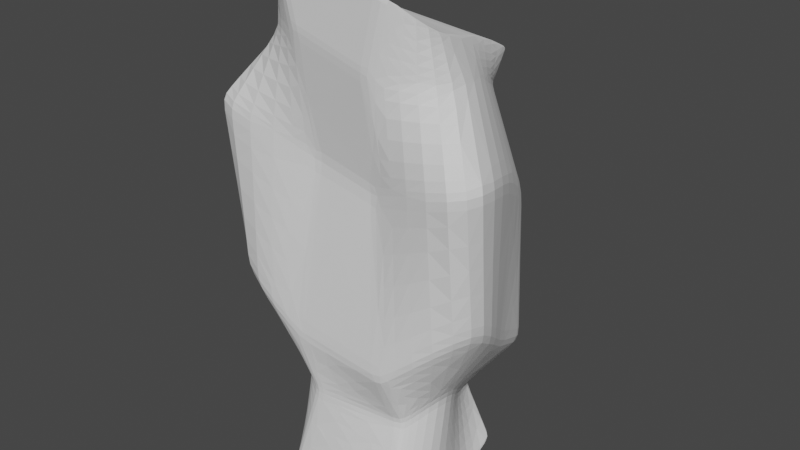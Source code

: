 # Source: Roca_XXL_1.blend  (saved by Blender 2.80.75; exported with 4.5.12 LTS)
import bpy
from mathutils import Matrix  # noqa: F401  (used for matrix-valued properties, if any)

bpy.ops.wm.read_factory_settings(use_empty=True)
scene = bpy.context.scene
scene.name = 'Scene'

# ---- collections
col_collection = bpy.data.collections.new('Collection'); scene.collection.children.link(col_collection)

# ---- world
world_world = bpy.data.worlds.new('World'); scene.world = world_world
world_world.use_nodes = True; world_world.node_tree.nodes.clear()
_N = world_world.node_tree.nodes; _L = world_world.node_tree.links
n0 = _N.new('ShaderNodeOutputWorld'); n0.name = 'World Output'; n0.location = (300, 300)
n1 = _N.new('ShaderNodeBackground'); n1.name = 'Background'; n1.location = (10, 300)
n1.inputs[0].default_value = (0.05088, 0.05088, 0.05088, 1.0)
_L.new(n1.outputs[0], n0.inputs[0])
n0.is_active_output = True
world_world.color = (0.05088, 0.05088, 0.05088)
world_world.use_sun_shadow = False
world_world.sun_shadow_jitter_overblur = 0.0

# ---- meshes
me_cube_001 = bpy.data.meshes.new('Cube.001')
me_cube_001.from_pydata([(-1.0, -1.0, -0.3678), (-1.0, -1.0, 1.0), (-1.0, 1.0, -0.4076), (-1.0, 1.0, 0.7094), (1.0, -1.0, -0.3678), (1.0, -1.0, 0.9294), (1.0, 1.0, -0.4076), (1.0, 1.0, 0.7094), (-1.0, 0.3333, -0.474), (-1.44, -0.5474, -0.4006), (-1.44, -0.5474, 0.883), (-1.0, 0.3333, 0.8247), (1.44, -0.5474, -0.4006), (1.0, 0.3333, -0.474), (1.0, 0.3333, 0.7872), (1.44, -0.5474, 0.8247), (-0.678, -1.0, 0.8107), (-0.7302, 1.0, 0.608), (0.7302, 1.0, 0.608), (0.678, -1.0, 0.7468), (1.277, 0.3333, 0.6895), (1.824, -0.5474, 0.7178), (-1.904, -0.5474, 0.7432), (-1.469, 0.3333, 0.6946), (-1.183, 1.185, 0.3239), (1.216, 1.185, 0.3239), (0.5551, -0.7793, 0.4535), (1.919, 0.1542, 0.5005), (2.737, -1.208, 0.5618), (-2.806, -1.208, 0.6168), (-2.133, 0.1542, 0.5115), (-0.5682, -0.7793, 0.4942), (-1.264, 1.26, -0.104), (1.28, 1.26, -0.104), (0.8427, -1.012, -0.008069), (1.699, 0.2746, 0.001238), (2.508, -0.7167, 0.2243), (-2.576, -1.028, 0.2142), (-1.83, 0.2746, 0.007766), (-0.8456, -1.012, 0.02544), (-1.015, 0.7048, -0.2502), (0.5175, 0.9324, -0.2502), (0.98, -0.718, -0.1522), (0.7929, 0.4003, -0.2201), (1.384, -0.178, -0.0827), (-1.197, -0.6523, -0.08559), (-1.016, 0.1316, -0.2182), (-0.5304, -0.9423, -0.1382), (0.9379, 1.0, -0.4076), (0.9379, 1.0, 0.7094), (0.9379, -1.0, -0.3678), (0.9379, -1.0, 0.9316), (0.9379, 0.3333, 0.7884), (1.351, -0.5474, 0.8265), (0.9379, 0.3333, -0.474), (1.351, -0.5474, -0.4006), (0.6359, -1.0, 0.7488), (0.6849, 1.0, 0.608), (1.142, 1.185, 0.3239), (0.5202, -0.7793, 0.4547), (0.7903, -1.012, -0.007029), (1.201, 1.26, -0.104), (0.4699, 0.9253, -0.2502), (0.9331, -0.725, -0.1518), (-0.95, 1.0, -0.4076), (-0.95, -1.0, 0.9982), (-0.95, 0.3333, -0.474), (-1.368, -0.5474, -0.4006), (-0.6441, -1.0, 0.8091), (-0.5401, -0.7793, 0.4932), (-0.8034, -1.012, 0.02461), (-0.4926, -0.9367, -0.1385), (-0.95, 1.0, 0.7094), (-0.95, -1.0, -0.3678), (-0.95, 0.3333, 0.8238), (-1.368, -0.5474, 0.8815), (-0.6937, 1.0, 0.608), (-1.123, 1.185, 0.3239), (-1.2, 1.26, -0.104), (-0.9771, 0.7105, -0.2502), (-0.8367, -1.005, 0.04054), (-1.251, 1.248, -0.08288), (1.267, 1.248, -0.08288), (0.8334, -1.005, 0.006796), (1.689, 0.2701, 0.02307), (2.491, -0.721, 0.2404), (-2.559, -1.022, 0.2319), (-1.821, 0.2701, 0.02964), (0.7816, -1.005, 0.007843), (1.189, 1.248, -0.08288), (-1.188, 1.248, -0.08288), (-0.795, -1.005, 0.0397), (-0.5344, -0.9432, -0.1316), (-1.014, 0.7087, -0.2443), (0.522, 0.9334, -0.2443), (0.9782, -0.7218, -0.1459), (0.7975, 0.3995, -0.2136), (1.388, -0.1801, -0.07513), (-1.205, -0.651, -0.07807), (-1.019, 0.1343, -0.2117), (0.4743, 0.9265, -0.2443), (0.9313, -0.7286, -0.1454), (-0.9752, 0.7144, -0.2443), (-0.4966, -0.9377, -0.132), (-1.0, 0.9963, -0.4024), (0.9939, 0.9992, -0.4024), (0.9997, -0.9965, -0.362), (0.9974, 0.3342, -0.4677), (1.44, -0.5427, -0.3934), (-1.437, -0.5487, -0.3935), (-1.0, 0.3308, -0.4677), (-0.9941, -0.9993, -0.3618), (0.9379, -0.9965, -0.362), (0.9321, 0.9991, -0.4024), (-0.9503, 0.9964, -0.4024), (-0.9443, -0.9992, -0.3618), (-0.9885, -1.0, 0.9933), (-0.9904, 1.0, 0.7058), (0.9904, 1.0, 0.7058), (0.9885, -1.0, 0.9229), (1.01, 0.3333, 0.7838), (1.454, -0.5474, 0.8209), (-1.457, -0.5474, 0.878), (-1.017, 0.3333, 0.8201), (0.9272, -1.0, 0.9251), (0.9289, 1.0, 0.7058), (-0.9409, 1.0, 0.7058), (-0.9391, -1.0, 0.9915), (-0.736, 1.0, 0.6102), (0.736, 1.0, 0.6102), (0.6849, -1.0, 0.7507), (1.271, 0.3333, 0.6916), (1.816, -0.5474, 0.7202), (-1.894, -0.5474, 0.7462), (-1.459, 0.3333, 0.6974), (0.6424, -1.0, 0.7527), (0.6903, 1.0, 0.6102), (-0.6992, 1.0, 0.6102), (-0.6507, -1.0, 0.8131), (-0.6849, -1.0, 0.8147), (-0.5696, -0.7821, 0.4982), (-1.187, 1.191, 0.3303), (1.22, 1.191, 0.3303), (0.5566, -0.7821, 0.4572), (1.928, 0.1565, 0.5082), (2.749, -1.211, 0.5699), (-2.819, -1.211, 0.6253), (-2.143, 0.1565, 0.5192), (1.145, 1.191, 0.3303), (0.5216, -0.7821, 0.4584), (-1.126, 1.191, 0.3303), (-0.5414, -0.7821, 0.4971)], [], [(123, 11, 3, 117), (125, 49, 7, 118), (121, 15, 5, 119), (127, 65, 1, 116), (55, 12, 4, 50), (75, 10, 1, 65), (72, 3, 11, 74), (74, 11, 10, 75), (48, 6, 13, 54), (54, 13, 12, 55), (118, 7, 14, 120), (120, 14, 15, 121), (116, 1, 10, 122), (122, 10, 11, 123), (146, 22, 23, 147), (140, 16, 22, 146), (144, 20, 21, 145), (142, 18, 20, 144), (151, 68, 16, 140), (145, 21, 19, 143), (148, 57, 18, 142), (147, 23, 17, 141), (87, 30, 24, 81), (89, 58, 25, 82), (85, 28, 26, 83), (91, 69, 31, 80), (82, 25, 27, 84), (84, 27, 28, 85), (80, 31, 29, 86), (86, 29, 30, 87), (98, 37, 38, 99), (92, 39, 37, 98), (96, 35, 36, 97), (94, 33, 35, 96), (103, 70, 39, 92), (97, 36, 34, 95), (100, 61, 33, 94), (99, 38, 32, 93), (110, 46, 40, 104), (113, 62, 41, 105), (108, 44, 42, 106), (115, 71, 47, 111), (105, 41, 43, 107), (107, 43, 44, 108), (111, 47, 45, 109), (109, 45, 46, 110), (106, 42, 63, 112), (114, 79, 62, 113), (102, 78, 61, 100), (95, 34, 60, 101), (83, 26, 59, 88), (90, 77, 58, 89), (150, 76, 57, 148), (143, 19, 56, 149), (66, 54, 55, 67), (64, 48, 54, 66), (14, 52, 53, 15), (7, 49, 52, 14), (15, 53, 51, 5), (67, 55, 50, 73), (119, 5, 51, 124), (126, 72, 49, 125), (117, 3, 72, 126), (9, 67, 73, 0), (2, 64, 66, 8), (8, 66, 67, 9), (141, 17, 76, 150), (81, 24, 77, 90), (93, 32, 78, 102), (104, 40, 79, 114), (112, 63, 71, 115), (101, 60, 70, 103), (88, 59, 69, 91), (149, 56, 68, 151), (52, 74, 75, 53), (49, 72, 74, 52), (53, 75, 65, 51), (124, 51, 65, 127), (60, 88, 91, 70), (32, 81, 90, 78), (78, 90, 89, 61), (34, 83, 88, 60), (37, 86, 87, 38), (39, 80, 86, 37), (35, 84, 85, 36), (33, 82, 84, 35), (70, 91, 80, 39), (36, 85, 83, 34), (61, 89, 82, 33), (38, 87, 81, 32), (63, 101, 103, 71), (40, 93, 102, 79), (42, 95, 101, 63), (79, 102, 100, 62), (46, 99, 93, 40), (62, 100, 94, 41), (44, 97, 95, 42), (71, 103, 92, 47), (41, 94, 96, 43), (43, 96, 97, 44), (47, 92, 98, 45), (45, 98, 99, 46), (50, 112, 115, 73), (2, 104, 114, 64), (64, 114, 113, 48), (4, 106, 112, 50), (9, 109, 110, 8), (0, 111, 109, 9), (13, 107, 108, 12), (6, 105, 107, 13), (73, 115, 111, 0), (12, 108, 106, 4), (48, 113, 105, 6), (8, 110, 104, 2), (135, 124, 127, 138), (128, 117, 126, 137), (137, 126, 125, 136), (130, 119, 124, 135), (133, 122, 123, 134), (139, 116, 122, 133), (131, 120, 121, 132), (129, 118, 120, 131), (138, 127, 116, 139), (132, 121, 119, 130), (136, 125, 118, 129), (134, 123, 117, 128), (23, 134, 128, 17), (57, 136, 129, 18), (21, 132, 130, 19), (68, 138, 139, 16), (18, 129, 131, 20), (20, 131, 132, 21), (16, 139, 133, 22), (22, 133, 134, 23), (19, 130, 135, 56), (76, 137, 136, 57), (17, 128, 137, 76), (56, 135, 138, 68), (59, 149, 151, 69), (24, 141, 150, 77), (26, 143, 149, 59), (77, 150, 148, 58), (30, 147, 141, 24), (58, 148, 142, 25), (28, 145, 143, 26), (69, 151, 140, 31), (25, 142, 144, 27), (27, 144, 145, 28), (31, 140, 146, 29), (29, 146, 147, 30)])
_uv = me_cube_001.uv_layers.new(name='UVMap')
_uv.uv.foreach_set('vector', [0.6242, 0.1667, 0.625, 0.1667, 0.6007, 0.25, 0.6, 0.25, 0.6, 0.4922, 0.6007, 0.4922, 0.6007, 0.5, 0.6, 0.5, 0.6242, 0.6934, 0.625, 0.6934, 0.6162, 0.75, 0.6154, 0.75, 0.6239, 0.9938, 0.6248, 0.9938, 0.625, 1.0, 0.6242, 1.0, 0.3672, 0.6934, 0.375, 0.6934, 0.375, 0.75, 0.3672, 0.75, 0.8688, 0.6934, 0.875, 0.6934, 0.875, 0.75, 0.8685, 0.75, 0.8681, 0.5, 0.875, 0.5, 0.875, 0.5833, 0.8686, 0.5833, 0.8686, 0.5833, 0.875, 0.5833, 0.875, 0.6934, 0.8688, 0.6934, 0.3672, 0.5, 0.375, 0.5, 0.375, 0.5833, 0.3672, 0.5833, 0.3672, 0.5833, 0.375, 0.5833, 0.375, 0.6934, 0.3672, 0.6934, 0.6, 0.5, 0.6007, 0.5, 0.6171, 0.5833, 0.6163, 0.5833, 0.6163, 0.5833, 0.6171, 0.5833, 0.625, 0.6934, 0.6242, 0.6934, 0.6242, 0.0, 0.625, 0.0, 0.625, 0.05658, 0.6242, 0.05658, 0.6242, 0.05658, 0.625, 0.05658, 0.625, 0.1667, 0.6242, 0.1667, 0.5635, 0.05658, 0.6013, 0.05658, 0.6013, 0.1667, 0.5635, 0.1667, 0.5635, 0.0, 0.6013, 0.0, 0.6013, 0.05658, 0.5635, 0.05658, 0.5576, 0.5833, 0.5942, 0.5833, 0.6013, 0.6934, 0.5635, 0.6934, 0.5452, 0.5, 0.5793, 0.5, 0.5942, 0.5833, 0.5576, 0.5833, 0.5634, 0.9938, 0.6011, 0.9938, 0.6013, 1.0, 0.5635, 1.0, 0.5635, 0.6934, 0.6013, 0.6934, 0.5933, 0.75, 0.5569, 0.75, 0.5452, 0.4922, 0.5793, 0.4922, 0.5793, 0.5, 0.5452, 0.5, 0.5635, 0.1667, 0.6013, 0.1667, 0.5793, 0.25, 0.5452, 0.25, 0.5054, 0.1667, 0.5631, 0.1667, 0.5448, 0.25, 0.4927, 0.25, 0.4927, 0.4922, 0.5448, 0.4922, 0.5448, 0.5, 0.4927, 0.5, 0.5054, 0.6934, 0.5631, 0.6934, 0.5564, 0.75, 0.5008, 0.75, 0.5053, 0.9938, 0.5629, 0.9938, 0.5631, 1.0, 0.5054, 1.0, 0.4927, 0.5, 0.5448, 0.5, 0.5571, 0.5833, 0.5013, 0.5833, 0.5013, 0.5833, 0.5571, 0.5833, 0.5631, 0.6934, 0.5054, 0.6934, 0.5054, 0.0, 0.5631, 0.0, 0.5631, 0.05658, 0.5054, 0.05658, 0.5054, 0.05658, 0.5631, 0.05658, 0.5631, 0.1667, 0.5054, 0.1667, 0.4401, 0.05658, 0.5035, 0.05658, 0.5035, 0.1667, 0.4401, 0.1667, 0.4401, 0.0, 0.5035, 0.0, 0.5035, 0.05658, 0.4401, 0.05658, 0.438, 0.5833, 0.4994, 0.5833, 0.5035, 0.6934, 0.4401, 0.6934, 0.4337, 0.5, 0.491, 0.5, 0.4994, 0.5833, 0.438, 0.5833, 0.44, 0.9938, 0.5034, 0.9938, 0.5035, 1.0, 0.4401, 1.0, 0.4401, 0.6934, 0.5035, 0.6934, 0.4989, 0.75, 0.4378, 0.75, 0.4337, 0.4922, 0.491, 0.4922, 0.491, 0.5, 0.4337, 0.5, 0.4401, 0.1667, 0.5035, 0.1667, 0.491, 0.25, 0.4337, 0.25, 0.3758, 0.1667, 0.4392, 0.1667, 0.433, 0.25, 0.3757, 0.25, 0.3757, 0.4922, 0.433, 0.4922, 0.433, 0.5, 0.3757, 0.5, 0.3758, 0.6934, 0.4392, 0.6934, 0.437, 0.75, 0.3758, 0.75, 0.3758, 0.9938, 0.4392, 0.9938, 0.4392, 1.0, 0.3758, 1.0, 0.3757, 0.5, 0.433, 0.5, 0.4372, 0.5833, 0.3758, 0.5833, 0.3758, 0.5833, 0.4372, 0.5833, 0.4392, 0.6934, 0.3758, 0.6934, 0.3758, 0.0, 0.4392, 0.0, 0.4392, 0.05658, 0.3758, 0.05658, 0.3758, 0.05658, 0.4392, 0.05658, 0.4392, 0.1667, 0.3758, 0.1667, 0.3758, 0.75, 0.437, 0.75, 0.437, 0.7578, 0.3758, 0.7578, 0.3757, 0.2562, 0.433, 0.2562, 0.433, 0.4922, 0.3757, 0.4922, 0.4337, 0.2562, 0.491, 0.2562, 0.491, 0.4922, 0.4337, 0.4922, 0.4378, 0.75, 0.4989, 0.75, 0.4991, 0.7578, 0.4378, 0.7578, 0.5008, 0.75, 0.5564, 0.75, 0.5566, 0.7578, 0.5009, 0.7578, 0.4927, 0.2562, 0.5448, 0.2562, 0.5448, 0.4922, 0.4927, 0.4922, 0.5452, 0.2562, 0.5793, 0.2562, 0.5793, 0.4922, 0.5452, 0.4922, 0.5569, 0.75, 0.5933, 0.75, 0.5936, 0.7578, 0.5571, 0.7578, 0.1312, 0.5833, 0.3672, 0.5833, 0.3672, 0.6934, 0.1312, 0.6934, 0.1312, 0.5, 0.3672, 0.5, 0.3672, 0.5833, 0.1312, 0.5833, 0.6171, 0.5833, 0.6251, 0.5833, 0.6328, 0.6934, 0.625, 0.6934, 0.6007, 0.5, 0.6092, 0.5, 0.6251, 0.5833, 0.6171, 0.5833, 0.625, 0.6934, 0.6328, 0.6934, 0.6242, 0.75, 0.6162, 0.75, 0.1312, 0.6934, 0.3672, 0.6934, 0.3672, 0.75, 0.1312, 0.75, 0.6154, 0.75, 0.6162, 0.75, 0.6165, 0.7578, 0.6156, 0.7578, 0.6, 0.2562, 0.6007, 0.2562, 0.6007, 0.4922, 0.6, 0.4922, 0.6, 0.25, 0.6007, 0.25, 0.6007, 0.2562, 0.6, 0.2562, 0.125, 0.6934, 0.1312, 0.6934, 0.1312, 0.75, 0.125, 0.75, 0.125, 0.5, 0.1312, 0.5, 0.1312, 0.5833, 0.125, 0.5833, 0.125, 0.5833, 0.1312, 0.5833, 0.1312, 0.6934, 0.125, 0.6934, 0.5452, 0.25, 0.5793, 0.25, 0.5793, 0.2562, 0.5452, 0.2562, 0.4927, 0.25, 0.5448, 0.25, 0.5448, 0.2562, 0.4927, 0.2562, 0.4337, 0.25, 0.491, 0.25, 0.491, 0.2562, 0.4337, 0.2562, 0.3757, 0.25, 0.433, 0.25, 0.433, 0.2562, 0.3757, 0.2562, 0.3758, 0.7578, 0.437, 0.7578, 0.4392, 0.9938, 0.3758, 0.9938, 0.4378, 0.7578, 0.4991, 0.7578, 0.5034, 0.9938, 0.44, 0.9938, 0.5009, 0.7578, 0.5566, 0.7578, 0.5629, 0.9938, 0.5053, 0.9938, 0.5571, 0.7578, 0.5936, 0.7578, 0.6011, 0.9938, 0.5634, 0.9938, 0.6251, 0.5833, 0.8686, 0.5833, 0.8688, 0.6934, 0.6328, 0.6934, 0.6092, 0.5, 0.8681, 0.5, 0.8686, 0.5833, 0.6251, 0.5833, 0.6328, 0.6934, 0.8688, 0.6934, 0.8685, 0.75, 0.6242, 0.75, 0.6156, 0.7578, 0.6165, 0.7578, 0.6248, 0.9938, 0.6239, 0.9938, 0.4991, 0.7578, 0.5009, 0.7578, 0.5053, 0.9938, 0.5034, 0.9938, 0.491, 0.25, 0.4927, 0.25, 0.4927, 0.2562, 0.491, 0.2562, 0.491, 0.2562, 0.4927, 0.2562, 0.4927, 0.4922, 0.491, 0.4922, 0.4989, 0.75, 0.5008, 0.75, 0.5009, 0.7578, 0.4991, 0.7578, 0.5035, 0.05658, 0.5054, 0.05658, 0.5054, 0.1667, 0.5035, 0.1667, 0.5035, 0.0, 0.5054, 0.0, 0.5054, 0.05658, 0.5035, 0.05658, 0.4994, 0.5833, 0.5013, 0.5833, 0.5054, 0.6934, 0.5035, 0.6934, 0.491, 0.5, 0.4927, 0.5, 0.5013, 0.5833, 0.4994, 0.5833, 0.5034, 0.9938, 0.5053, 0.9938, 0.5054, 1.0, 0.5035, 1.0, 0.5035, 0.6934, 0.5054, 0.6934, 0.5008, 0.75, 0.4989, 0.75, 0.491, 0.4922, 0.4927, 0.4922, 0.4927, 0.5, 0.491, 0.5, 0.5035, 0.1667, 0.5054, 0.1667, 0.4927, 0.25, 0.491, 0.25, 0.437, 0.7578, 0.4378, 0.7578, 0.44, 0.9938, 0.4392, 0.9938, 0.433, 0.25, 0.4337, 0.25, 0.4337, 0.2562, 0.433, 0.2562, 0.437, 0.75, 0.4378, 0.75, 0.4378, 0.7578, 0.437, 0.7578, 0.433, 0.2562, 0.4337, 0.2562, 0.4337, 0.4922, 0.433, 0.4922, 0.4392, 0.1667, 0.4401, 0.1667, 0.4337, 0.25, 0.433, 0.25, 0.433, 0.4922, 0.4337, 0.4922, 0.4337, 0.5, 0.433, 0.5, 0.4392, 0.6934, 0.4401, 0.6934, 0.4378, 0.75, 0.437, 0.75, 0.4392, 0.9938, 0.44, 0.9938, 0.4401, 1.0, 0.4392, 1.0, 0.433, 0.5, 0.4337, 0.5, 0.438, 0.5833, 0.4372, 0.5833, 0.4372, 0.5833, 0.438, 0.5833, 0.4401, 0.6934, 0.4392, 0.6934, 0.4392, 0.0, 0.4401, 0.0, 0.4401, 0.05658, 0.4392, 0.05658, 0.4392, 0.05658, 0.4401, 0.05658, 0.4401, 0.1667, 0.4392, 0.1667, 0.375, 0.7578, 0.3758, 0.7578, 0.3758, 0.9938, 0.375, 0.9938, 0.375, 0.25, 0.3757, 0.25, 0.3757, 0.2562, 0.375, 0.2562, 0.375, 0.2562, 0.3757, 0.2562, 0.3757, 0.4922, 0.375, 0.4922, 0.375, 0.75, 0.3758, 0.75, 0.3758, 0.7578, 0.375, 0.7578, 0.375, 0.05658, 0.3758, 0.05658, 0.3758, 0.1667, 0.375, 0.1667, 0.375, 0.0, 0.3758, 0.0, 0.3758, 0.05658, 0.375, 0.05658, 0.375, 0.5833, 0.3758, 0.5833, 0.3758, 0.6934, 0.375, 0.6934, 0.375, 0.5, 0.3757, 0.5, 0.3758, 0.5833, 0.375, 0.5833, 0.375, 0.9938, 0.3758, 0.9938, 0.3758, 1.0, 0.375, 1.0, 0.375, 0.6934, 0.3758, 0.6934, 0.3758, 0.75, 0.375, 0.75, 0.375, 0.4922, 0.3757, 0.4922, 0.3757, 0.5, 0.375, 0.5, 0.375, 0.1667, 0.3758, 0.1667, 0.3757, 0.25, 0.375, 0.25, 0.5941, 0.7578, 0.6156, 0.7578, 0.6239, 0.9938, 0.6016, 0.9938, 0.5798, 0.25, 0.6, 0.25, 0.6, 0.2562, 0.5798, 0.2562, 0.5798, 0.2562, 0.6, 0.2562, 0.6, 0.4922, 0.5798, 0.4922, 0.5938, 0.75, 0.6154, 0.75, 0.6156, 0.7578, 0.5941, 0.7578, 0.6018, 0.05658, 0.6242, 0.05658, 0.6242, 0.1667, 0.6018, 0.1667, 0.6018, 0.0, 0.6242, 0.0, 0.6242, 0.05658, 0.6018, 0.05658, 0.5947, 0.5833, 0.6163, 0.5833, 0.6242, 0.6934, 0.6018, 0.6934, 0.5798, 0.5, 0.6, 0.5, 0.6163, 0.5833, 0.5947, 0.5833, 0.6016, 0.9938, 0.6239, 0.9938, 0.6242, 1.0, 0.6018, 1.0, 0.6018, 0.6934, 0.6242, 0.6934, 0.6154, 0.75, 0.5938, 0.75, 0.5798, 0.4922, 0.6, 0.4922, 0.6, 0.5, 0.5798, 0.5, 0.6018, 0.1667, 0.6242, 0.1667, 0.6, 0.25, 0.5798, 0.25, 0.6013, 0.1667, 0.6018, 0.1667, 0.5798, 0.25, 0.5793, 0.25, 0.5793, 0.4922, 0.5798, 0.4922, 0.5798, 0.5, 0.5793, 0.5, 0.6013, 0.6934, 0.6018, 0.6934, 0.5938, 0.75, 0.5933, 0.75, 0.6011, 0.9938, 0.6016, 0.9938, 0.6018, 1.0, 0.6013, 1.0, 0.5793, 0.5, 0.5798, 0.5, 0.5947, 0.5833, 0.5942, 0.5833, 0.5942, 0.5833, 0.5947, 0.5833, 0.6018, 0.6934, 0.6013, 0.6934, 0.6013, 0.0, 0.6018, 0.0, 0.6018, 0.05658, 0.6013, 0.05658, 0.6013, 0.05658, 0.6018, 0.05658, 0.6018, 0.1667, 0.6013, 0.1667, 0.5933, 0.75, 0.5938, 0.75, 0.5941, 0.7578, 0.5936, 0.7578, 0.5793, 0.2562, 0.5798, 0.2562, 0.5798, 0.4922, 0.5793, 0.4922, 0.5793, 0.25, 0.5798, 0.25, 0.5798, 0.2562, 0.5793, 0.2562, 0.5936, 0.7578, 0.5941, 0.7578, 0.6016, 0.9938, 0.6011, 0.9938, 0.5566, 0.7578, 0.5571, 0.7578, 0.5634, 0.9938, 0.5629, 0.9938, 0.5448, 0.25, 0.5452, 0.25, 0.5452, 0.2562, 0.5448, 0.2562, 0.5564, 0.75, 0.5569, 0.75, 0.5571, 0.7578, 0.5566, 0.7578, 0.5448, 0.2562, 0.5452, 0.2562, 0.5452, 0.4922, 0.5448, 0.4922, 0.5631, 0.1667, 0.5635, 0.1667, 0.5452, 0.25, 0.5448, 0.25, 0.5448, 0.4922, 0.5452, 0.4922, 0.5452, 0.5, 0.5448, 0.5, 0.5631, 0.6934, 0.5635, 0.6934, 0.5569, 0.75, 0.5564, 0.75, 0.5629, 0.9938, 0.5634, 0.9938, 0.5635, 1.0, 0.5631, 1.0, 0.5448, 0.5, 0.5452, 0.5, 0.5576, 0.5833, 0.5571, 0.5833, 0.5571, 0.5833, 0.5576, 0.5833, 0.5635, 0.6934, 0.5631, 0.6934, 0.5631, 0.0, 0.5635, 0.0, 0.5635, 0.05658, 0.5631, 0.05658, 0.5631, 0.05658, 0.5635, 0.05658, 0.5635, 0.1667, 0.5631, 0.1667])
me_cube_001.use_remesh_preserve_volume = False
me_cube_001.use_remesh_preserve_attributes = False
me_cube_001.use_mirror_vertex_groups = False
me_cube_001.update()

# ---- objects
ob_roca_xxl = bpy.data.objects.new('Roca_XXL', me_cube_001)

# ---- transforms, parenting, visibility, modifiers, constraints
ob_roca_xxl.location = (0.0, 0.0, 0.0)
ob_roca_xxl.scale = (3.66, 5.091, 22.96)
ob_roca_xxl.lineart.crease_threshold = 0.0
_m = ob_roca_xxl.modifiers.new('Subdivision', 'SUBSURF')
_m.uv_smooth = 'PRESERVE_CORNERS'
_m.show_only_control_edges = False
_m = ob_roca_xxl.modifiers.new('Decimate', 'DECIMATE')
_m.ratio = 0.4353
_m.angle_limit = 0.0
_m.vertex_group_factor = 1.296

# ---- collection membership
col_collection.objects.link(ob_roca_xxl)

# ---- scene / render settings (as saved in the file)
scene.frame_start = 1; scene.frame_end = 250; scene.frame_set(1)
scene.render.engine = 'BLENDER_EEVEE_NEXT'
scene.cycles.use_denoising = False
scene.cycles.samples = 128
scene.cycles.sampling_pattern = 'TABULATED_SOBOL'
scene.cycles.use_adaptive_sampling = False
scene.cycles.use_light_tree = False
scene.view_settings.view_transform = 'Filmic'
bpy.context.view_layer.update()

# ---- added for rendering (the .blend has no active camera and no usable light): camera, sun
cam_auto = bpy.data.cameras.new('AutoCamera')
cam_auto.lens = 50.0
cam_auto.sensor_width = 36.0
cam_auto.clip_end = 1000.0
ob_auto_camera = bpy.data.objects.new('AutoCamera', cam_auto)
scene.collection.objects.link(ob_auto_camera)
ob_auto_camera.location = (35.6689, -42.4788, 34.903)
ob_auto_camera.rotation_euler = (1.09748, -7.21219e-08, 0.694738)
scene.camera = ob_auto_camera
light_auto_sun = bpy.data.lights.new('AutoSun', 'SUN')
light_auto_sun.energy = 3.0
light_auto_sun.angle = 0.0523599
ob_auto_sun = bpy.data.objects.new('AutoSun', light_auto_sun)
scene.collection.objects.link(ob_auto_sun)
ob_auto_sun.rotation_euler = (0.872665, 0.174533, 0.523599)
bpy.context.view_layer.update()
